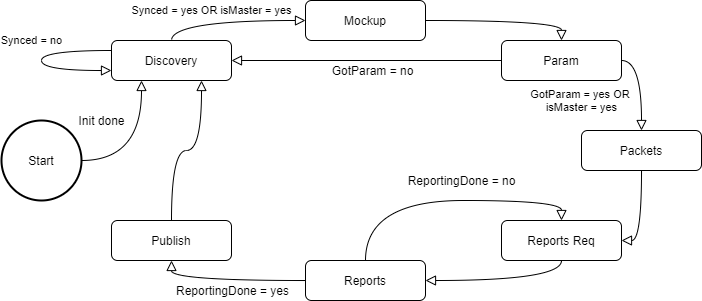

The diagram above was exported from draw.io. Its source (the exported page's mxGraphModel, read from the mxfile embedded in the PNG):
<mxGraphModel dx="813" dy="470" grid="1" gridSize="10" guides="1" tooltips="1" connect="1" arrows="1" fold="1" page="1" pageScale="1" pageWidth="827" pageHeight="1169" math="0" shadow="0">
  <root>
    <mxCell id="0" />
    <mxCell id="1" parent="0" />
    <mxCell id="2" value="Synced = yes OR isMaster = yes" style="rounded=0;html=1;jettySize=auto;orthogonalLoop=1;fontSize=11;endArrow=block;endFill=0;endSize=8;strokeWidth=1;shadow=0;labelBackgroundColor=none;edgeStyle=orthogonalEdgeStyle;exitX=0.5;exitY=0;exitDx=0;exitDy=0;entryX=0;entryY=0.5;entryDx=0;entryDy=0;curved=1;" edge="1" source="3" target="5" parent="1">
      <mxGeometry x="-0.2208" y="10" relative="1" as="geometry">
        <mxPoint x="220" y="170" as="targetPoint" />
        <mxPoint as="offset" />
      </mxGeometry>
    </mxCell>
    <mxCell id="3" value="Discovery" style="rounded=1;whiteSpace=wrap;html=1;fontSize=12;glass=0;strokeWidth=1;shadow=0;" vertex="1" parent="1">
      <mxGeometry x="160" y="90" width="120" height="40" as="geometry" />
    </mxCell>
    <mxCell id="4" value="Start" style="strokeWidth=2;html=1;shape=mxgraph.flowchart.start_2;whiteSpace=wrap;" vertex="1" parent="1">
      <mxGeometry x="50" y="170" width="80" height="80" as="geometry" />
    </mxCell>
    <mxCell id="5" value="Mockup" style="rounded=1;whiteSpace=wrap;html=1;fontSize=12;glass=0;strokeWidth=1;shadow=0;" vertex="1" parent="1">
      <mxGeometry x="354" y="50" width="120" height="40" as="geometry" />
    </mxCell>
    <mxCell id="6" value="Param" style="rounded=1;whiteSpace=wrap;html=1;fontSize=12;glass=0;strokeWidth=1;shadow=0;" vertex="1" parent="1">
      <mxGeometry x="550" y="90" width="120" height="40" as="geometry" />
    </mxCell>
    <mxCell id="7" value="Packets" style="rounded=1;whiteSpace=wrap;html=1;fontSize=12;glass=0;strokeWidth=1;shadow=0;" vertex="1" parent="1">
      <mxGeometry x="630" y="180" width="120" height="40" as="geometry" />
    </mxCell>
    <mxCell id="8" value="Reports Req" style="rounded=1;whiteSpace=wrap;html=1;fontSize=12;glass=0;strokeWidth=1;shadow=0;" vertex="1" parent="1">
      <mxGeometry x="550" y="270" width="120" height="40" as="geometry" />
    </mxCell>
    <mxCell id="9" value="Reports" style="rounded=1;whiteSpace=wrap;html=1;fontSize=12;glass=0;strokeWidth=1;shadow=0;" vertex="1" parent="1">
      <mxGeometry x="354" y="310" width="120" height="40" as="geometry" />
    </mxCell>
    <mxCell id="10" value="Publish" style="rounded=1;whiteSpace=wrap;html=1;fontSize=12;glass=0;strokeWidth=1;shadow=0;" vertex="1" parent="1">
      <mxGeometry x="160" y="270" width="120" height="40" as="geometry" />
    </mxCell>
    <mxCell id="11" style="edgeStyle=orthogonalEdgeStyle;rounded=0;orthogonalLoop=1;jettySize=auto;html=1;exitX=0.5;exitY=1;exitDx=0;exitDy=0;" edge="1" source="10" target="10" parent="1">
      <mxGeometry relative="1" as="geometry" />
    </mxCell>
    <mxCell id="12" value="" style="rounded=0;html=1;jettySize=auto;orthogonalLoop=1;fontSize=11;endArrow=block;endFill=0;endSize=8;strokeWidth=1;shadow=0;labelBackgroundColor=none;edgeStyle=orthogonalEdgeStyle;exitX=1;exitY=0.5;exitDx=0;exitDy=0;entryX=0.25;entryY=1;entryDx=0;entryDy=0;curved=1;exitPerimeter=0;" edge="1" source="4" target="3" parent="1">
      <mxGeometry x="0.3" y="18" relative="1" as="geometry">
        <mxPoint x="290" y="120" as="sourcePoint" />
        <mxPoint x="360" y="90" as="targetPoint" />
        <mxPoint x="-15" y="8" as="offset" />
      </mxGeometry>
    </mxCell>
    <mxCell id="13" value="Init done" style="edgeLabel;html=1;align=center;verticalAlign=middle;resizable=0;points=[];" vertex="1" connectable="0" parent="12">
      <mxGeometry x="-0.0133" y="17" relative="1" as="geometry">
        <mxPoint x="-23" y="-31" as="offset" />
      </mxGeometry>
    </mxCell>
    <mxCell id="14" value="Synced = no" style="rounded=0;html=1;jettySize=auto;orthogonalLoop=1;fontSize=11;endArrow=block;endFill=0;endSize=8;strokeWidth=1;shadow=0;labelBackgroundColor=#ffffff;edgeStyle=orthogonalEdgeStyle;entryX=0;entryY=0.75;entryDx=0;entryDy=0;curved=1;exitX=0;exitY=0.25;exitDx=0;exitDy=0;" edge="1" source="3" target="3" parent="1">
      <mxGeometry x="-0.125" y="-14" relative="1" as="geometry">
        <mxPoint x="90" y="90" as="sourcePoint" />
        <mxPoint x="364" y="80" as="targetPoint" />
        <mxPoint x="4" y="-10" as="offset" />
        <Array as="points">
          <mxPoint x="90" y="100" />
          <mxPoint x="90" y="120" />
        </Array>
      </mxGeometry>
    </mxCell>
    <mxCell id="15" value="" style="rounded=0;html=1;jettySize=auto;orthogonalLoop=1;fontSize=11;endArrow=block;endFill=0;endSize=8;strokeWidth=1;shadow=0;labelBackgroundColor=none;edgeStyle=orthogonalEdgeStyle;exitX=1;exitY=0.5;exitDx=0;exitDy=0;entryX=0.5;entryY=0;entryDx=0;entryDy=0;curved=1;" edge="1" source="5" target="6" parent="1">
      <mxGeometry x="-0.2208" y="10" relative="1" as="geometry">
        <mxPoint x="230" y="100" as="sourcePoint" />
        <mxPoint x="364" y="80" as="targetPoint" />
        <mxPoint as="offset" />
      </mxGeometry>
    </mxCell>
    <mxCell id="16" value="" style="rounded=0;html=1;jettySize=auto;orthogonalLoop=1;fontSize=11;endArrow=block;endFill=0;endSize=8;strokeWidth=1;shadow=0;labelBackgroundColor=none;edgeStyle=orthogonalEdgeStyle;exitX=0;exitY=0.5;exitDx=0;exitDy=0;entryX=1;entryY=0.5;entryDx=0;entryDy=0;curved=1;" edge="1" source="6" target="3" parent="1">
      <mxGeometry x="-0.2208" y="10" relative="1" as="geometry">
        <mxPoint x="484" y="80" as="sourcePoint" />
        <mxPoint x="620" y="100" as="targetPoint" />
        <mxPoint as="offset" />
      </mxGeometry>
    </mxCell>
    <mxCell id="17" value="GotParam = no" style="edgeLabel;html=1;align=center;verticalAlign=middle;resizable=0;points=[];" vertex="1" connectable="0" parent="16">
      <mxGeometry x="-0.363" relative="1" as="geometry">
        <mxPoint x="-44" y="10" as="offset" />
      </mxGeometry>
    </mxCell>
    <mxCell id="18" value="GotParam = yes OR &lt;br&gt;isMaster = yes" style="rounded=0;html=1;jettySize=auto;orthogonalLoop=1;fontSize=11;endArrow=block;endFill=0;endSize=8;strokeWidth=1;shadow=0;labelBackgroundColor=none;edgeStyle=orthogonalEdgeStyle;entryX=0.5;entryY=0;entryDx=0;entryDy=0;curved=1;exitX=1;exitY=0.5;exitDx=0;exitDy=0;" edge="1" source="6" target="7" parent="1">
      <mxGeometry x="0.3333" y="-60" relative="1" as="geometry">
        <mxPoint x="610" y="140" as="sourcePoint" />
        <mxPoint x="364" y="80" as="targetPoint" />
        <mxPoint as="offset" />
      </mxGeometry>
    </mxCell>
    <mxCell id="19" value="" style="rounded=0;html=1;jettySize=auto;orthogonalLoop=1;fontSize=11;endArrow=block;endFill=0;endSize=8;strokeWidth=1;shadow=0;labelBackgroundColor=none;edgeStyle=orthogonalEdgeStyle;exitX=0.5;exitY=1;exitDx=0;exitDy=0;entryX=1;entryY=0.5;entryDx=0;entryDy=0;curved=1;" edge="1" source="7" target="8" parent="1">
      <mxGeometry x="-0.2208" y="10" relative="1" as="geometry">
        <mxPoint x="484" y="80" as="sourcePoint" />
        <mxPoint x="620" y="100" as="targetPoint" />
        <mxPoint as="offset" />
      </mxGeometry>
    </mxCell>
    <mxCell id="20" value="" style="rounded=0;html=1;jettySize=auto;orthogonalLoop=1;fontSize=11;endArrow=block;endFill=0;endSize=8;strokeWidth=1;shadow=0;labelBackgroundColor=none;edgeStyle=orthogonalEdgeStyle;exitX=0.5;exitY=1;exitDx=0;exitDy=0;entryX=1;entryY=0.5;entryDx=0;entryDy=0;curved=1;" edge="1" source="8" target="9" parent="1">
      <mxGeometry x="-0.2208" y="10" relative="1" as="geometry">
        <mxPoint x="700" y="230" as="sourcePoint" />
        <mxPoint x="680" y="300" as="targetPoint" />
        <mxPoint as="offset" />
      </mxGeometry>
    </mxCell>
    <mxCell id="21" value="" style="rounded=0;html=1;jettySize=auto;orthogonalLoop=1;fontSize=11;endArrow=block;endFill=0;endSize=8;strokeWidth=1;shadow=0;labelBackgroundColor=none;edgeStyle=orthogonalEdgeStyle;exitX=0.5;exitY=0;exitDx=0;exitDy=0;entryX=0.5;entryY=0;entryDx=0;entryDy=0;curved=1;" edge="1" source="9" target="8" parent="1">
      <mxGeometry x="-0.2208" y="10" relative="1" as="geometry">
        <mxPoint x="620" y="320" as="sourcePoint" />
        <mxPoint x="484" y="340" as="targetPoint" />
        <mxPoint as="offset" />
      </mxGeometry>
    </mxCell>
    <mxCell id="22" value="ReportingDone = no" style="edgeLabel;html=1;align=center;verticalAlign=middle;resizable=0;points=[];" vertex="1" connectable="0" parent="21">
      <mxGeometry x="0.3986" y="1" relative="1" as="geometry">
        <mxPoint x="-37" y="-19" as="offset" />
      </mxGeometry>
    </mxCell>
    <mxCell id="23" value="" style="rounded=0;html=1;jettySize=auto;orthogonalLoop=1;fontSize=11;endArrow=block;endFill=0;endSize=8;strokeWidth=1;shadow=0;labelBackgroundColor=none;edgeStyle=orthogonalEdgeStyle;exitX=0;exitY=0.5;exitDx=0;exitDy=0;entryX=0.5;entryY=1;entryDx=0;entryDy=0;curved=1;" edge="1" source="9" target="10" parent="1">
      <mxGeometry x="-0.2208" y="10" relative="1" as="geometry">
        <mxPoint x="424" y="320" as="sourcePoint" />
        <mxPoint x="620" y="280" as="targetPoint" />
        <mxPoint as="offset" />
      </mxGeometry>
    </mxCell>
    <mxCell id="24" value="ReportingDone = yes" style="edgeLabel;html=1;align=center;verticalAlign=middle;resizable=0;points=[];" vertex="1" connectable="0" parent="23">
      <mxGeometry x="0.3986" y="1" relative="1" as="geometry">
        <mxPoint x="34" y="9" as="offset" />
      </mxGeometry>
    </mxCell>
    <mxCell id="25" value="" style="rounded=0;html=1;jettySize=auto;orthogonalLoop=1;fontSize=11;endArrow=block;endFill=0;endSize=8;strokeWidth=1;shadow=0;labelBackgroundColor=none;edgeStyle=orthogonalEdgeStyle;exitX=0.5;exitY=0;exitDx=0;exitDy=0;curved=1;entryX=0.75;entryY=1;entryDx=0;entryDy=0;" edge="1" source="10" target="3" parent="1">
      <mxGeometry x="-0.2208" y="10" relative="1" as="geometry">
        <mxPoint x="424" y="320" as="sourcePoint" />
        <mxPoint x="260" y="170" as="targetPoint" />
        <mxPoint as="offset" />
      </mxGeometry>
    </mxCell>
  </root>
</mxGraphModel>